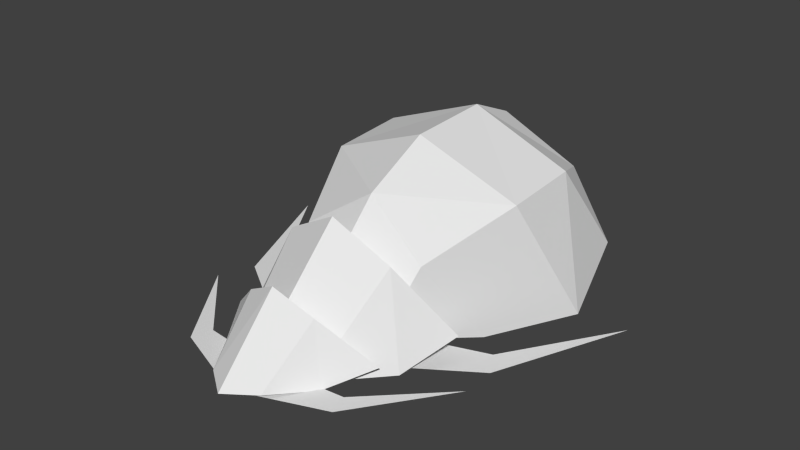 # Source: 01.blend  (saved by Blender 2.76.0; exported with 4.5.12 LTS)
import bpy
from mathutils import Matrix  # noqa: F401  (used for matrix-valued properties, if any)

bpy.ops.wm.read_factory_settings(use_empty=True)
scene = bpy.context.scene
scene.name = 'Scene'

# ---- collections
col_collection_1 = bpy.data.collections.new('Collection 1'); scene.collection.children.link(col_collection_1)
col_collection_2 = bpy.data.collections.new('Collection 2'); scene.collection.children.link(col_collection_2)
col_collection_3 = bpy.data.collections.new('Collection 3'); scene.collection.children.link(col_collection_3)

# ---- materials (node trees are filled in below, after node groups)
mat_material = bpy.data.materials.new('Material')
mat_material.alpha_threshold = 0.0
mat_material.use_transparent_shadow = False
mat_material.roughness = 0.5

# ---- material node trees

# ---- world
world_world = bpy.data.worlds.new('World'); scene.world = world_world
world_world.color = (0.05088, 0.05088, 0.05088)
world_world.use_sun_shadow = False
world_world.sun_shadow_jitter_overblur = 0.0
world_world.cycles.sampling_method = 'MANUAL'
world_world.cycles.sample_map_resolution = 256

# ---- meshes
me_cube_002 = bpy.data.meshes.new('Cube.002')
me_cube_002.from_pydata([(0.0, -0.04706, 0.2445), (0.1394, 0.001324, 0.1485), (0.3134, 0.1369, -0.04488), (0.2135, -0.07963, -0.09646), (0.1065, -0.2768, -0.07863), (0.0, -0.3777, -0.07863), (0.2149, 0.1274, -0.04822), (0.1293, 0.04775, 0.07738), (-0.001483, -0.008061, 0.1395), (0.1193, -0.07908, -0.092), (0.2944, -0.05603, -0.092), (0.5603, 0.2919, -0.092), (0.3189, -0.1578, -0.092), (0.08325, -0.2763, -0.092)], [], [(1, 3, 2), (0, 4, 1), (1, 4, 3), (4, 0, 5), (0, 1, 7), (7, 8, 0), (1, 2, 7), (7, 2, 6), (11, 12, 10), (12, 13, 10), (10, 13, 9)])
_uv = me_cube_002.uv_layers.new(name='UVMap')
_uv.uv.foreach_set('vector', [0.6831, 0.8668, 0.8128, 0.8775, 0.757, 0.99, 0.6252, 0.8045, 0.8248, 0.7636, 0.6831, 0.8668, 0.6831, 0.8668, 0.8248, 0.7636, 0.8128, 0.8775, 0.8248, 0.7636, 0.6252, 0.8045, 0.8245, 0.6909, 0.6252, 0.8045, 0.6831, 0.8668, 0.6726, 0.9066, 0.6726, 0.9066, 0.615, 0.858, 0.6252, 0.8045, 0.6831, 0.8668, 0.757, 0.99, 0.6726, 0.9066, 0.6726, 0.9066, 0.757, 0.99, 0.708, 0.9843, 0.9794, 0.5283, 0.9824, 0.8464, 0.937, 0.8004, 0.9824, 0.8464, 0.8958, 0.9841, 0.937, 0.8004, 0.937, 0.8004, 0.8958, 0.9841, 0.858, 0.8748])
me_cube_002.materials.append(mat_material)
me_cube_002.use_remesh_preserve_volume = False
me_cube_002.use_remesh_preserve_attributes = False
me_cube_002.use_mirror_vertex_groups = False
me_cube_002.update()
me_cube_003 = bpy.data.meshes.new('Cube.003')
me_cube_003.from_pydata([(0.0, -0.5267, -0.05506), (0.1653, -0.3708, -0.05506), (0.3308, -0.06595, -0.08263), (0.397, 0.226, -0.002896), (0.2162, 0.05921, 0.2961), (0.0, 0.01768, 0.4445), (0.333, 0.2541, -0.008047), (0.2005, 0.131, 0.1861), (-0.001628, 0.1122, 0.2822), (0.2647, -0.04211, -0.08863), (0.5395, 0.2012, -0.08863), (0.7487, 0.8698, -0.08863), (0.4858, 0.3216, -0.08863), (0.2673, 0.2239, -0.08863)], [], [(1, 5, 0), (5, 1, 4), (4, 1, 2), (4, 2, 3), (5, 4, 7), (7, 8, 5), (4, 3, 7), (7, 3, 6), (12, 9, 13), (10, 9, 12), (11, 10, 12)])
_uv = me_cube_003.uv_layers.new(name='UVMap')
_uv.uv.foreach_set('vector', [0.1303, 0.3644, 0.02249, 0.08229, 0.04319, 0.4228, 0.02249, 0.08229, 0.1303, 0.3644, 0.1346, 0.1157, 0.1346, 0.1157, 0.1303, 0.3644, 0.2588, 0.2521, 0.1346, 0.1157, 0.2588, 0.2521, 0.3089, 0.1055, 0.02249, 0.08229, 0.1346, 0.1157, 0.177, 0.07718, 0.177, 0.07718, 0.08834, 0.03028, 0.02249, 0.08229, 0.1346, 0.1157, 0.3089, 0.1055, 0.177, 0.07718, 0.177, 0.07718, 0.3089, 0.1055, 0.301, 0.07373, 0.9366, 0.8, 0.8956, 0.9838, 0.8578, 0.8752, 0.9822, 0.8463, 0.8956, 0.9838, 0.9366, 0.8, 0.979, 0.529, 0.9822, 0.8463, 0.9366, 0.8])
me_cube_003.materials.append(mat_material)
me_cube_003.use_remesh_preserve_volume = False
me_cube_003.use_remesh_preserve_attributes = False
me_cube_003.use_mirror_vertex_groups = False
me_cube_003.update()
me_cube_004 = bpy.data.meshes.new('Cube.004')
me_cube_004.from_pydata([(0.2161, -0.6741, 0.0), (0.0, -0.8788, 0.0), (0.2497, -0.4505, 0.2526), (0.3665, -0.1836, -0.136), (0.3896, -0.01859, 0.4251), (0.5273, 0.2759, -0.1453), (0.3896, 0.3776, 0.4499), (0.4379, 0.7265, 0.0), (0.2901, 0.6752, 0.3451), (0.0, 0.9547, 0.0), (0.0, 0.384, 0.6339), (0.0, -0.04998, 0.6166), (0.0, -0.387, 0.46), (0.0, 0.6368, 0.532)], [], [(0, 2, 1), (2, 0, 3), (3, 4, 2), (4, 3, 5), (5, 6, 4), (6, 5, 7), (7, 8, 6), (8, 7, 9), (2, 12, 1), (12, 4, 11), (4, 12, 2), (6, 10, 4), (10, 11, 4), (10, 6, 8), (10, 8, 13), (13, 8, 9)])
_uv = me_cube_004.uv_layers.new(name='UVMap')
_uv.uv.foreach_set('vector', [0.08509, 0.7791, 0.2871, 0.7314, 0.02855, 0.9585, 0.2871, 0.7314, 0.08509, 0.7791, 0.1725, 0.4564, 0.1725, 0.4564, 0.4968, 0.5588, 0.2871, 0.7314, 0.4968, 0.5588, 0.1725, 0.4564, 0.3535, 0.2034, 0.3535, 0.2034, 0.6433, 0.4077, 0.4968, 0.5588, 0.6433, 0.4077, 0.3535, 0.2034, 0.6402, 0.08203, 0.6402, 0.08203, 0.7609, 0.2743, 0.6433, 0.4077, 0.7609, 0.2743, 0.6402, 0.08203, 0.9503, 0.02264, 0.2871, 0.7314, 0.4424, 0.8655, 0.02855, 0.9585, 0.4424, 0.8655, 0.4968, 0.5588, 0.6502, 0.7561, 0.4968, 0.5588, 0.4424, 0.8655, 0.2871, 0.7314, 0.6433, 0.4077, 0.8444, 0.563, 0.4968, 0.5588, 0.8444, 0.563, 0.6502, 0.7561, 0.4968, 0.5588, 0.8444, 0.563, 0.6433, 0.4077, 0.7609, 0.2743, 0.8444, 0.563, 0.7609, 0.2743, 0.9174, 0.4066, 0.9174, 0.4066, 0.7609, 0.2743, 0.9503, 0.02264])
me_cube_004.materials.append(mat_material)
me_cube_004.use_remesh_preserve_volume = False
me_cube_004.use_remesh_preserve_attributes = False
me_cube_004.use_mirror_vertex_groups = False
me_cube_004.update()

# ---- objects
ob_cube_000 = bpy.data.objects.new('Cube.000', me_cube_002)
ob_cube_001 = bpy.data.objects.new('Cube.001', me_cube_003)
ob_cube_002 = bpy.data.objects.new('Cube.002', me_cube_004)

# ---- transforms, parenting, visibility, modifiers, constraints
ob_cube_000.location = (0.0, -0.8815, 0.03573)
ob_cube_000.scale = (1.221, 0.9173, 1.0)
ob_cube_000.lineart.crease_threshold = 0.0
_m = ob_cube_000.modifiers.new('Mirror', 'MIRROR')
ob_cube_001.location = (0.0, -0.6041, 0.0)
ob_cube_001.scale = (1.221, 0.9173, 1.0)
ob_cube_001.lineart.crease_threshold = 0.0
_m = ob_cube_001.modifiers.new('Mirror', 'MIRROR')
ob_cube_002.location = (0.0, 0.0, 0.0)
ob_cube_002.scale = (1.221, 0.9173, 1.0)
ob_cube_002.lineart.crease_threshold = 0.0
_m = ob_cube_002.modifiers.new('Mirror', 'MIRROR')

# ---- collection membership
col_collection_1.objects.link(ob_cube_000)
col_collection_2.objects.link(ob_cube_001)
col_collection_3.objects.link(ob_cube_002)

# ---- scene / render settings (as saved in the file)
scene.frame_start = 1; scene.frame_end = 250; scene.frame_set(0)
scene.render.engine = 'BLENDER_EEVEE_NEXT'
scene.render.resolution_percentage = 50
scene.render.dither_intensity = 0.0
scene.cycles.use_denoising = False
scene.cycles.samples = 10
scene.cycles.sampling_pattern = 'TABULATED_SOBOL'
scene.cycles.light_sampling_threshold = 0.0
scene.cycles.use_adaptive_sampling = False
scene.cycles.use_light_tree = False
scene.cycles.blur_glossy = 0.0
scene.cycles.pixel_filter_type = 'GAUSSIAN'
scene.cycles.sample_clamp_indirect = 0.0
scene.view_settings.view_transform = 'Standard'
bpy.context.view_layer.update()

# ---- added for rendering (the .blend has no active camera and no usable light): camera, sun
cam_auto = bpy.data.cameras.new('AutoCamera')
cam_auto.lens = 50.0
cam_auto.sensor_width = 36.0
cam_auto.clip_end = 1000.0
ob_auto_camera = bpy.data.objects.new('AutoCamera', cam_auto)
scene.collection.objects.link(ob_auto_camera)
ob_auto_camera.location = (2.67719, -3.38869, 2.38607)
ob_auto_camera.rotation_euler = (1.09748, -7.21219e-08, 0.694738)
scene.camera = ob_auto_camera
light_auto_sun = bpy.data.lights.new('AutoSun', 'SUN')
light_auto_sun.energy = 3.0
light_auto_sun.angle = 0.0523599
ob_auto_sun = bpy.data.objects.new('AutoSun', light_auto_sun)
scene.collection.objects.link(ob_auto_sun)
ob_auto_sun.rotation_euler = (0.872665, 0.174533, 0.523599)
bpy.context.view_layer.update()
